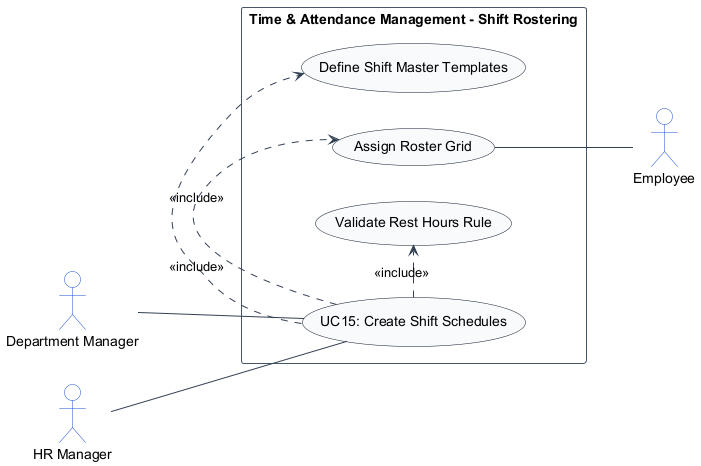

The diagram above was rendered by PlantUML. Its source (embedded in the PNG):
@startuml
left to right direction
skinparam shadowing false
skinparam packageStyle rectangle
skinparam actorStyle stickman

skinparam ArrowColor #334155
skinparam ActorBorderColor #1d4ed8
skinparam ActorBackgroundColor #ffffff
skinparam UsecaseBorderColor #0f172a
skinparam UsecaseBackgroundColor #f8fafc
skinparam RectangleBorderColor #475569
skinparam RectangleBackgroundColor #ffffff

actor "Department Manager" as DepartmentManager
actor "Employee" as Employee
actor "HR Manager" as HRManager

rectangle "Time & Attendance Management - Shift Rostering" {
    usecase "UC15: Create Shift Schedules" as UC_Main
    usecase "Define Shift Master Templates" as UC_DefTemplates
    usecase "Assign Roster Grid" as UC_GridAssign
    usecase "Validate Rest Hours Rule" as UC_CheckRest

    DepartmentManager -- UC_Main
    HRManager -- UC_Main
    UC_Main .> UC_DefTemplates : <<include>>
    UC_Main .> UC_GridAssign : <<include>>
    UC_Main .> UC_CheckRest : <<include>>
    UC_GridAssign -- Employee
}
@enduml